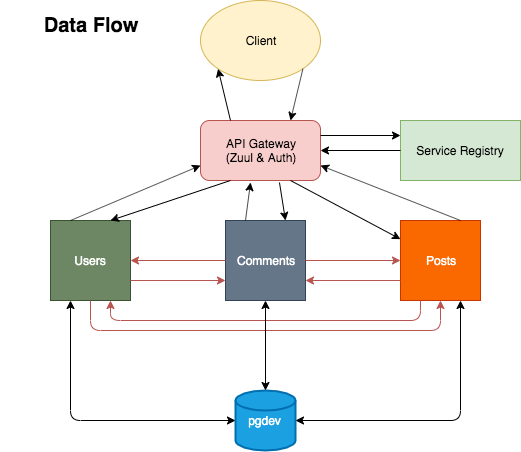

The diagram above was exported from draw.io. Its source (the exported page's mxGraphModel, read from the mxfile embedded in the PNG):
<mxGraphModel dx="1412" dy="708" grid="1" gridSize="10" guides="1" tooltips="1" connect="1" arrows="1" fold="1" page="1" pageScale="1" pageWidth="850" pageHeight="1100" math="0" shadow="0">
  <root>
    <mxCell id="0" />
    <mxCell id="1" parent="0" />
    <mxCell id="liIpIFCvVUh1t_VlJiQ_-1" value="API Gateway&lt;br&gt;(Zuul &amp;amp; Auth)" style="rounded=1;whiteSpace=wrap;html=1;fillColor=#f8cecc;strokeColor=#b85450;" vertex="1" parent="1">
      <mxGeometry x="360" y="160" width="120" height="60" as="geometry" />
    </mxCell>
    <mxCell id="liIpIFCvVUh1t_VlJiQ_-2" value="Client" style="ellipse;whiteSpace=wrap;html=1;fillColor=#fff2cc;strokeColor=#d6b656;" vertex="1" parent="1">
      <mxGeometry x="360" y="40" width="120" height="80" as="geometry" />
    </mxCell>
    <mxCell id="liIpIFCvVUh1t_VlJiQ_-3" value="" style="endArrow=classic;html=1;entryX=0;entryY=1;entryDx=0;entryDy=0;exitX=0.25;exitY=0;exitDx=0;exitDy=0;" edge="1" parent="1" source="liIpIFCvVUh1t_VlJiQ_-1" target="liIpIFCvVUh1t_VlJiQ_-2">
      <mxGeometry width="50" height="50" relative="1" as="geometry">
        <mxPoint x="360" y="290" as="sourcePoint" />
        <mxPoint x="410" y="240" as="targetPoint" />
      </mxGeometry>
    </mxCell>
    <mxCell id="liIpIFCvVUh1t_VlJiQ_-4" value="" style="endArrow=classic;html=1;exitX=1;exitY=1;exitDx=0;exitDy=0;entryX=0.75;entryY=0;entryDx=0;entryDy=0;" edge="1" parent="1" source="liIpIFCvVUh1t_VlJiQ_-2" target="liIpIFCvVUh1t_VlJiQ_-1">
      <mxGeometry width="50" height="50" relative="1" as="geometry">
        <mxPoint x="360" y="290" as="sourcePoint" />
        <mxPoint x="410" y="240" as="targetPoint" />
      </mxGeometry>
    </mxCell>
    <mxCell id="liIpIFCvVUh1t_VlJiQ_-5" value="Service Registry" style="rounded=0;whiteSpace=wrap;html=1;fillColor=#d5e8d4;strokeColor=#82b366;" vertex="1" parent="1">
      <mxGeometry x="560" y="160" width="120" height="60" as="geometry" />
    </mxCell>
    <mxCell id="liIpIFCvVUh1t_VlJiQ_-6" value="" style="endArrow=classic;html=1;entryX=0;entryY=0.25;entryDx=0;entryDy=0;exitX=1;exitY=0.25;exitDx=0;exitDy=0;" edge="1" parent="1" source="liIpIFCvVUh1t_VlJiQ_-1" target="liIpIFCvVUh1t_VlJiQ_-5">
      <mxGeometry width="50" height="50" relative="1" as="geometry">
        <mxPoint x="360" y="290" as="sourcePoint" />
        <mxPoint x="410" y="240" as="targetPoint" />
      </mxGeometry>
    </mxCell>
    <mxCell id="liIpIFCvVUh1t_VlJiQ_-7" value="" style="endArrow=classic;html=1;entryX=1;entryY=0.5;entryDx=0;entryDy=0;exitX=0;exitY=0.5;exitDx=0;exitDy=0;" edge="1" parent="1" source="liIpIFCvVUh1t_VlJiQ_-5" target="liIpIFCvVUh1t_VlJiQ_-1">
      <mxGeometry width="50" height="50" relative="1" as="geometry">
        <mxPoint x="550" y="190" as="sourcePoint" />
        <mxPoint x="570" y="185" as="targetPoint" />
      </mxGeometry>
    </mxCell>
    <mxCell id="liIpIFCvVUh1t_VlJiQ_-9" value="Users" style="whiteSpace=wrap;html=1;aspect=fixed;fillColor=#6d8764;strokeColor=#3A5431;fontColor=#ffffff;" vertex="1" parent="1">
      <mxGeometry x="210" y="260" width="80" height="80" as="geometry" />
    </mxCell>
    <mxCell id="liIpIFCvVUh1t_VlJiQ_-18" value="Comments" style="whiteSpace=wrap;html=1;aspect=fixed;fillColor=#647687;strokeColor=#314354;fontColor=#ffffff;" vertex="1" parent="1">
      <mxGeometry x="385" y="260" width="80" height="80" as="geometry" />
    </mxCell>
    <mxCell id="liIpIFCvVUh1t_VlJiQ_-10" value="Posts" style="whiteSpace=wrap;html=1;aspect=fixed;fillColor=#fa6800;strokeColor=#C73500;fontColor=#ffffff;" vertex="1" parent="1">
      <mxGeometry x="560" y="260" width="80" height="80" as="geometry" />
    </mxCell>
    <mxCell id="liIpIFCvVUh1t_VlJiQ_-11" value="" style="endArrow=classic;html=1;entryX=0;entryY=0.75;entryDx=0;entryDy=0;exitX=0.25;exitY=0;exitDx=0;exitDy=0;" edge="1" parent="1" source="liIpIFCvVUh1t_VlJiQ_-9" target="liIpIFCvVUh1t_VlJiQ_-1">
      <mxGeometry width="50" height="50" relative="1" as="geometry">
        <mxPoint x="280" y="410" as="sourcePoint" />
        <mxPoint x="330" y="360" as="targetPoint" />
      </mxGeometry>
    </mxCell>
    <mxCell id="liIpIFCvVUh1t_VlJiQ_-12" value="" style="endArrow=classic;html=1;exitX=0.75;exitY=0;exitDx=0;exitDy=0;entryX=1;entryY=0.75;entryDx=0;entryDy=0;" edge="1" parent="1" source="liIpIFCvVUh1t_VlJiQ_-10" target="liIpIFCvVUh1t_VlJiQ_-1">
      <mxGeometry width="50" height="50" relative="1" as="geometry">
        <mxPoint x="280" y="410" as="sourcePoint" />
        <mxPoint x="330" y="360" as="targetPoint" />
      </mxGeometry>
    </mxCell>
    <mxCell id="liIpIFCvVUh1t_VlJiQ_-14" value="" style="endArrow=classic;html=1;exitX=0.25;exitY=1;exitDx=0;exitDy=0;entryX=0.75;entryY=0;entryDx=0;entryDy=0;" edge="1" parent="1" source="liIpIFCvVUh1t_VlJiQ_-1" target="liIpIFCvVUh1t_VlJiQ_-9">
      <mxGeometry width="50" height="50" relative="1" as="geometry">
        <mxPoint x="280" y="410" as="sourcePoint" />
        <mxPoint x="359" y="259" as="targetPoint" />
      </mxGeometry>
    </mxCell>
    <mxCell id="liIpIFCvVUh1t_VlJiQ_-15" value="" style="endArrow=classic;html=1;exitX=0.75;exitY=1;exitDx=0;exitDy=0;" edge="1" parent="1" source="liIpIFCvVUh1t_VlJiQ_-1" target="liIpIFCvVUh1t_VlJiQ_-10">
      <mxGeometry width="50" height="50" relative="1" as="geometry">
        <mxPoint x="280" y="410" as="sourcePoint" />
        <mxPoint x="330" y="360" as="targetPoint" />
      </mxGeometry>
    </mxCell>
    <mxCell id="liIpIFCvVUh1t_VlJiQ_-16" value="" style="endArrow=classic;html=1;entryX=0.417;entryY=1.033;entryDx=0;entryDy=0;entryPerimeter=0;exitX=0.25;exitY=0;exitDx=0;exitDy=0;" edge="1" parent="1" target="liIpIFCvVUh1t_VlJiQ_-1">
      <mxGeometry width="50" height="50" relative="1" as="geometry">
        <mxPoint x="405" y="260" as="sourcePoint" />
        <mxPoint x="330" y="360" as="targetPoint" />
      </mxGeometry>
    </mxCell>
    <mxCell id="liIpIFCvVUh1t_VlJiQ_-17" value="" style="endArrow=classic;html=1;exitX=0.658;exitY=1.033;exitDx=0;exitDy=0;exitPerimeter=0;entryX=0.75;entryY=0;entryDx=0;entryDy=0;" edge="1" parent="1" source="liIpIFCvVUh1t_VlJiQ_-1">
      <mxGeometry width="50" height="50" relative="1" as="geometry">
        <mxPoint x="280" y="410" as="sourcePoint" />
        <mxPoint x="445" y="260" as="targetPoint" />
      </mxGeometry>
    </mxCell>
    <mxCell id="liIpIFCvVUh1t_VlJiQ_-20" value="" style="endArrow=classic;html=1;entryX=0.5;entryY=1;entryDx=0;entryDy=0;exitX=0.5;exitY=1;exitDx=0;exitDy=0;edgeStyle=orthogonalEdgeStyle;fillColor=#f8cecc;strokeColor=#b85450;" edge="1" parent="1" source="liIpIFCvVUh1t_VlJiQ_-9" target="liIpIFCvVUh1t_VlJiQ_-10">
      <mxGeometry width="50" height="50" relative="1" as="geometry">
        <mxPoint x="210" y="410" as="sourcePoint" />
        <mxPoint x="260" y="360" as="targetPoint" />
        <Array as="points">
          <mxPoint x="250" y="370" />
          <mxPoint x="600" y="370" />
        </Array>
      </mxGeometry>
    </mxCell>
    <mxCell id="liIpIFCvVUh1t_VlJiQ_-21" value="" style="endArrow=classic;html=1;exitX=0;exitY=0.5;exitDx=0;exitDy=0;entryX=1;entryY=0.5;entryDx=0;entryDy=0;fillColor=#f8cecc;strokeColor=#b85450;" edge="1" parent="1" source="liIpIFCvVUh1t_VlJiQ_-18" target="liIpIFCvVUh1t_VlJiQ_-9">
      <mxGeometry width="50" height="50" relative="1" as="geometry">
        <mxPoint x="210" y="450" as="sourcePoint" />
        <mxPoint x="260" y="400" as="targetPoint" />
      </mxGeometry>
    </mxCell>
    <mxCell id="liIpIFCvVUh1t_VlJiQ_-22" value="" style="endArrow=classic;html=1;entryX=0;entryY=0.5;entryDx=0;entryDy=0;exitX=1;exitY=0.5;exitDx=0;exitDy=0;fillColor=#f8cecc;strokeColor=#b85450;" edge="1" parent="1" source="liIpIFCvVUh1t_VlJiQ_-18" target="liIpIFCvVUh1t_VlJiQ_-10">
      <mxGeometry width="50" height="50" relative="1" as="geometry">
        <mxPoint x="470" y="300" as="sourcePoint" />
        <mxPoint x="260" y="400" as="targetPoint" />
      </mxGeometry>
    </mxCell>
    <mxCell id="liIpIFCvVUh1t_VlJiQ_-23" value="" style="endArrow=classic;html=1;entryX=0;entryY=0.75;entryDx=0;entryDy=0;exitX=1;exitY=0.75;exitDx=0;exitDy=0;fillColor=#f8cecc;strokeColor=#b85450;" edge="1" parent="1" source="liIpIFCvVUh1t_VlJiQ_-9" target="liIpIFCvVUh1t_VlJiQ_-18">
      <mxGeometry width="50" height="50" relative="1" as="geometry">
        <mxPoint x="475" y="310" as="sourcePoint" />
        <mxPoint x="570" y="310" as="targetPoint" />
      </mxGeometry>
    </mxCell>
    <mxCell id="liIpIFCvVUh1t_VlJiQ_-24" value="" style="endArrow=none;html=1;entryX=0.25;entryY=1;entryDx=0;entryDy=0;exitX=0.75;exitY=1;exitDx=0;exitDy=0;edgeStyle=orthogonalEdgeStyle;fillColor=#f8cecc;strokeColor=#b85450;startArrow=classic;startFill=1;endFill=0;" edge="1" parent="1" source="liIpIFCvVUh1t_VlJiQ_-9" target="liIpIFCvVUh1t_VlJiQ_-10">
      <mxGeometry width="50" height="50" relative="1" as="geometry">
        <mxPoint x="260" y="350" as="sourcePoint" />
        <mxPoint x="610" y="350" as="targetPoint" />
        <Array as="points">
          <mxPoint x="270" y="360" />
          <mxPoint x="580" y="360" />
        </Array>
      </mxGeometry>
    </mxCell>
    <mxCell id="liIpIFCvVUh1t_VlJiQ_-25" value="" style="endArrow=classic;html=1;exitX=0;exitY=0.75;exitDx=0;exitDy=0;fillColor=#f8cecc;strokeColor=#b85450;entryX=1;entryY=0.75;entryDx=0;entryDy=0;" edge="1" parent="1" source="liIpIFCvVUh1t_VlJiQ_-10" target="liIpIFCvVUh1t_VlJiQ_-18">
      <mxGeometry width="50" height="50" relative="1" as="geometry">
        <mxPoint x="395" y="310" as="sourcePoint" />
        <mxPoint x="470" y="320" as="targetPoint" />
      </mxGeometry>
    </mxCell>
    <mxCell id="liIpIFCvVUh1t_VlJiQ_-26" value="&lt;b&gt;&lt;font style=&quot;font-size: 20px&quot;&gt;Data Flow&lt;/font&gt;&lt;/b&gt;" style="text;html=1;strokeColor=none;fillColor=none;align=center;verticalAlign=middle;whiteSpace=wrap;rounded=0;" vertex="1" parent="1">
      <mxGeometry x="160" y="40" width="180" height="50" as="geometry" />
    </mxCell>
    <mxCell id="liIpIFCvVUh1t_VlJiQ_-27" value="pgdev" style="strokeWidth=2;html=1;shape=mxgraph.flowchart.database;whiteSpace=wrap;fillColor=#1ba1e2;strokeColor=#006EAF;fontColor=#ffffff;" vertex="1" parent="1">
      <mxGeometry x="395" y="430" width="60" height="60" as="geometry" />
    </mxCell>
    <mxCell id="liIpIFCvVUh1t_VlJiQ_-28" value="" style="endArrow=classic;startArrow=classic;html=1;entryX=0.25;entryY=1;entryDx=0;entryDy=0;exitX=0;exitY=0.5;exitDx=0;exitDy=0;exitPerimeter=0;edgeStyle=orthogonalEdgeStyle;" edge="1" parent="1" source="liIpIFCvVUh1t_VlJiQ_-27" target="liIpIFCvVUh1t_VlJiQ_-9">
      <mxGeometry width="50" height="50" relative="1" as="geometry">
        <mxPoint x="160" y="560" as="sourcePoint" />
        <mxPoint x="210" y="510" as="targetPoint" />
      </mxGeometry>
    </mxCell>
    <mxCell id="liIpIFCvVUh1t_VlJiQ_-29" value="" style="endArrow=classic;startArrow=classic;html=1;entryX=0.75;entryY=1;entryDx=0;entryDy=0;exitX=1;exitY=0.5;exitDx=0;exitDy=0;exitPerimeter=0;edgeStyle=orthogonalEdgeStyle;" edge="1" parent="1" source="liIpIFCvVUh1t_VlJiQ_-27" target="liIpIFCvVUh1t_VlJiQ_-10">
      <mxGeometry width="50" height="50" relative="1" as="geometry">
        <mxPoint x="160" y="560" as="sourcePoint" />
        <mxPoint x="210" y="510" as="targetPoint" />
      </mxGeometry>
    </mxCell>
    <mxCell id="liIpIFCvVUh1t_VlJiQ_-30" value="" style="endArrow=classic;startArrow=classic;html=1;entryX=0.5;entryY=1;entryDx=0;entryDy=0;exitX=0.5;exitY=0;exitDx=0;exitDy=0;exitPerimeter=0;" edge="1" parent="1" source="liIpIFCvVUh1t_VlJiQ_-27" target="liIpIFCvVUh1t_VlJiQ_-18">
      <mxGeometry width="50" height="50" relative="1" as="geometry">
        <mxPoint x="160" y="560" as="sourcePoint" />
        <mxPoint x="210" y="510" as="targetPoint" />
      </mxGeometry>
    </mxCell>
  </root>
</mxGraphModel>